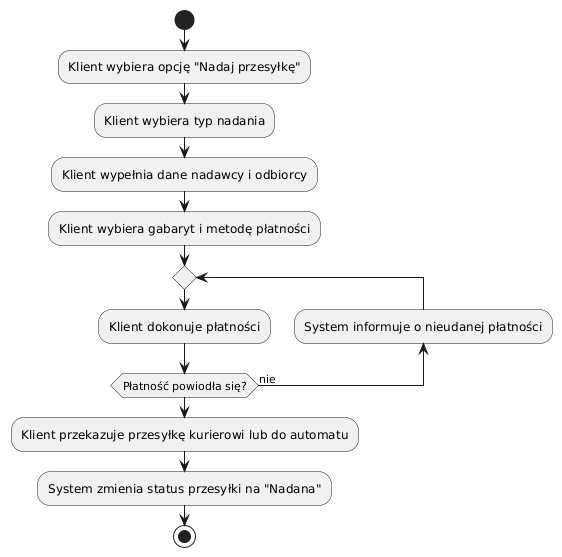

The diagram above was rendered by PlantUML. Its source (embedded in the PNG):
@startuml
start

:Klient wybiera opcję "Nadaj przesyłkę";
:Klient wybiera typ nadania;
:Klient wypełnia dane nadawcy i odbiorcy;
:Klient wybiera gabaryt i metodę płatności;

repeat
  :Klient dokonuje płatności;
    backward:System informuje o nieudanej płatności;
repeat while (Płatność powiodła się?) is (nie)

:Klient przekazuje przesyłkę kurierowi lub do automatu;
:System zmienia status przesyłki na "Nadana";

stop
@enduml